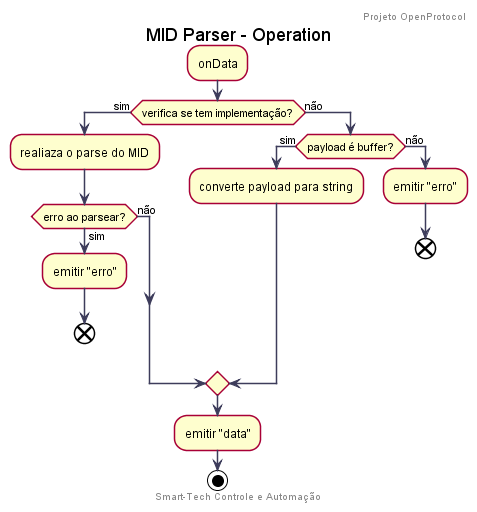

The diagram above was rendered by PlantUML. Its source (embedded in the PNG):
@startuml MID_Parser_Operation

skinparam shadowing false
skinparam ArrowColor #3d3c5b

skinparam sequence {	
	LifeLineBorderColor #3d3c5b
	LifeLineBackgroundColor #ffffff
	ParticipantBorderColor #8bc541
	ParticipantBackgroundColor #ffffff
}

title MID Parser - Operation
header Projeto OpenProtocol

:onData;

if (verifica se tem implementação?) then (sim)
    :realiaza o parse do MID;
    
    if (erro ao parsear?) then (sim)
        :emitir "erro";
        end
    else (não)
    endif

else (não)   

    if (payload é buffer?) then (sim)
        :converte payload para string;
    else (não)
        :emitir "erro";
        end
    endif

endif

:emitir "data";
stop

center footer Smart-Tech Controle e Automação
@enduml